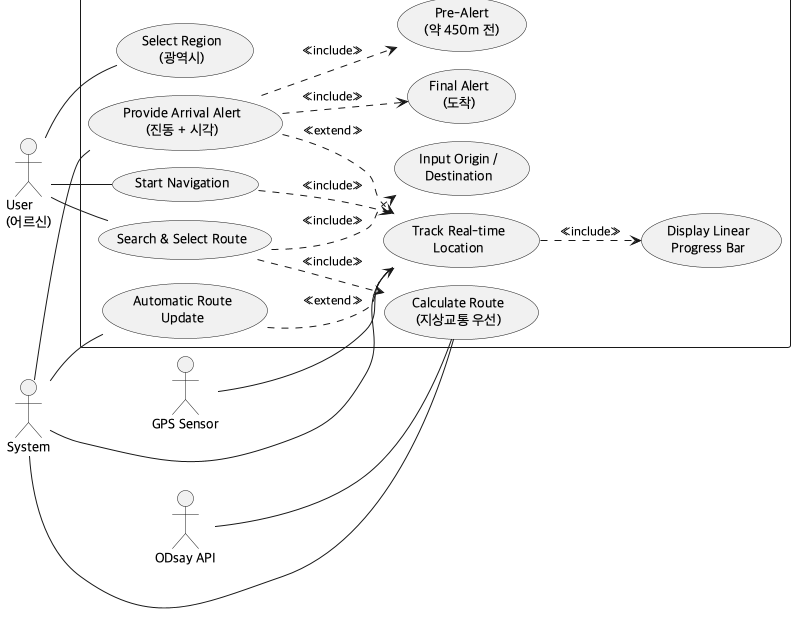

The diagram above was rendered by PlantUML. Its source (embedded in the PNG):
@startuml
!pragma layout smetana
left to right direction
skinparam defaultFontName "Apple SD Gothic Neo"
skinparam packageStyle rectangle

actor "User\n(어르신)" as User
actor "GPS Sensor" as GPS
actor "System" as Sys
actor "ODsay API" as ODsay

rectangle "어디가수? (지상 대중교통 보조 시스템)" {
  usecase "Select Region\n(광역시)" as UC_region
  usecase "Search & Select Route" as UC_search
  usecase "Input Origin /\nDestination" as UC_input
  usecase "Calculate Route\n(지상교통 우선)" as UC_calc
  usecase "Start Navigation" as UC_start
  usecase "Track Real-time\nLocation" as UC_track
  usecase "Display Linear\nProgress Bar" as UC_bar
  usecase "Provide Arrival Alert\n(진동 + 시각)" as UC_alert
  usecase "Pre-Alert\n(약 450m 전)" as UC_pre
  usecase "Final Alert\n(도착)" as UC_final
  usecase "Automatic Route\nUpdate" as UC_auto
}

User -- UC_region
User -- UC_search
User -- UC_start
GPS -- UC_track
Sys -- UC_track
Sys -- UC_alert
Sys -- UC_auto
Sys -- UC_calc
ODsay -- UC_calc

UC_search ..> UC_input : <<include>>
UC_search ..> UC_calc : <<include>>
UC_start ..> UC_track : <<include>>
UC_track ..> UC_bar : <<include>>
UC_alert ..> UC_pre : <<include>>
UC_alert ..> UC_final : <<include>>
UC_alert ..> UC_track : <<extend>>
UC_auto ..> UC_track : <<extend>>
@enduml